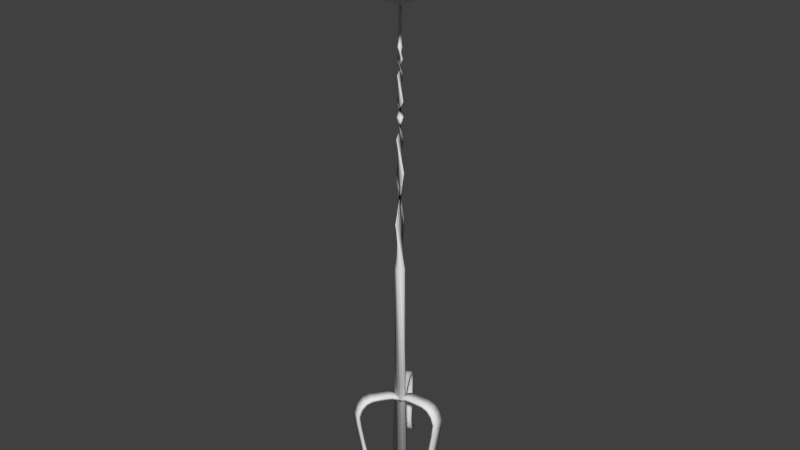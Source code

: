 # Source: LongCandleStickUnited_01.blend  (saved by Blender 2.79.0; exported with 4.5.12 LTS)
import bpy
from mathutils import Matrix  # noqa: F401  (used for matrix-valued properties, if any)

bpy.ops.wm.read_factory_settings(use_empty=True)
scene = bpy.context.scene
scene.name = 'Scene'

# ---- collections
col_collection_1 = bpy.data.collections.new('Collection 1'); scene.collection.children.link(col_collection_1)

# ---- world
world_world = bpy.data.worlds.new('World'); scene.world = world_world
world_world.color = (0.05088, 0.05088, 0.05088)
world_world.use_sun_shadow = False
world_world.sun_shadow_jitter_overblur = 0.0
world_world.cycles.sampling_method = 'MANUAL'

# ---- meshes
me_cylinder_002 = bpy.data.meshes.new('Cylinder.002')
me_cylinder_002.from_pydata([(5.175e-10, 0.01527, -1.742), (0.06232, 0.03046, 2.596), (0.008974, 0.01235, -1.742), (0.06836, -0.0123, 2.595), (0.01452, 0.004718, -1.742), (0.04828, -0.05036, 2.595), (0.01452, -0.004718, -1.742), (0.009762, -0.06919, 2.597), (0.008974, -0.01235, -1.742), (-0.03248, -0.06158, 2.596), (-8.172e-10, -0.01527, -1.742), (-0.06232, -0.03046, 2.596), (-0.008974, -0.01235, -1.742), (-0.06836, 0.0123, 2.597), (-0.01452, -0.004718, -1.742), (-0.04828, 0.05036, 2.596), (-0.01452, 0.004718, -1.742), (-0.009762, 0.06919, 2.596), (-0.008974, 0.01235, -1.742), (0.03248, 0.06158, 2.595), (-0.01349, -0.01239, -1.5), (-0.01817, -0.00208, -1.5), (-0.01591, 0.009027, -1.5), (-0.007578, 0.01669, -1.5), (0.003651, 0.01797, -1.499), (0.01349, 0.01239, -1.498), (0.01817, 0.00208, -1.498), (0.01591, -0.009027, -1.498), (0.007578, -0.01669, -1.498), (-0.003651, -0.01797, -1.499), (0.01367, -0.009658, -1.615), (0.005494, -0.01592, -1.617), (-0.004775, -0.0161, -1.619), (-0.01322, -0.01013, -1.62), (-0.01662, -0.000292, -1.62), (-0.01367, 0.009658, -1.619), (-0.005494, 0.01592, -1.618), (0.004775, 0.0161, -1.616), (0.01322, 0.01013, -1.615), (0.01662, 0.000292, -1.615), (4.371e-10, 0.01983, -1.381), (0.01165, 0.01604, -1.381), (0.01885, 0.006126, -1.381), (0.01885, -0.006126, -1.381), (0.01165, -0.01604, -1.381), (-1.296e-09, -0.01983, -1.381), (-0.01165, -0.01604, -1.381), (-0.01885, -0.006126, -1.381), (-0.01885, 0.006126, -1.381), (-0.01165, 0.01604, -1.381), (0.006698, -0.01995, -1.285), (-0.006307, -0.02008, -1.285), (-0.0169, -0.01253, -1.285), (-0.02104, -0.0002057, -1.285), (-0.01714, 0.0122, -1.285), (-0.006698, 0.01995, -1.285), (0.006307, 0.02008, -1.285), (0.0169, 0.01253, -1.285), (0.02104, 0.0002057, -1.285), (0.01714, -0.0122, -1.285), (3.847e-10, 0.02279, -1.146), (0.0134, 0.01844, -1.146), (0.02167, 0.007042, -1.146), (0.02167, -0.007042, -1.146), (0.0134, -0.01844, -1.146), (-1.608e-09, -0.02279, -1.146), (-0.0134, -0.01844, -1.146), (-0.02167, -0.007042, -1.146), (-0.02167, 0.007042, -1.146), (-0.0134, 0.01844, -1.146), (0.01203, -0.02242, -0.9362), (-0.00345, -0.02521, -0.9362), (-0.01761, -0.01837, -0.9362), (-0.02504, -0.004508, -0.9362), (-0.02291, 0.01107, -0.9362), (-0.01203, 0.02242, -0.9362), (0.00345, 0.02521, -0.9362), (0.01761, 0.01837, -0.9362), (0.02504, 0.004508, -0.9362), (0.02291, -0.01107, -0.9362), (3.092e-10, 0.02707, -0.8074), (0.01591, 0.0219, -0.8074), (0.02574, 0.008364, -0.8074), (0.02574, -0.008364, -0.8074), (0.01591, -0.0219, -0.8074), (-2.057e-09, -0.02707, -0.8074), (-0.01591, -0.0219, -0.8074), (-0.02574, -0.008364, -0.8074), (-0.02574, 0.008364, -0.8074), (-0.01591, 0.0219, -0.8074), (-0.008416, -0.02832, -0.6112), (-0.02345, -0.01796, -0.6112), (-0.02953, -0.000747, -0.6112), (-0.02433, 0.01676, -0.6112), (-0.009837, 0.02786, -0.6112), (0.008416, 0.02832, -0.6112), (0.02345, 0.01796, -0.6112), (0.02953, 0.000747, -0.6112), (0.02433, -0.01676, -0.6112), (0.009837, -0.02786, -0.6112), (1.992e-10, 0.0333, -0.3139), (0.01957, 0.02694, -0.3139), (0.03167, 0.01029, -0.3139), (0.03167, -0.01029, -0.3139), (0.01957, -0.02694, -0.3139), (-2.712e-09, -0.0333, -0.3139), (-0.01957, -0.02694, -0.3139), (-0.03167, -0.01029, -0.3139), (-0.03167, 0.01029, -0.3139), (-0.01957, 0.02694, -0.3139), (-0.02135, -0.03274, 0.145), (-0.03652, -0.01394, 0.145), (-0.03774, 0.01019, 0.145), (-0.02454, 0.03042, 0.145), (-0.00197, 0.03904, 0.145), (0.02135, 0.03274, 0.145), (0.03652, 0.01394, 0.145), (0.03774, -0.01019, 0.145), (0.02454, -0.03042, 0.145), (0.00197, -0.03904, 0.145), (3.477e-12, 0.04438, 0.5643), (0.02609, 0.0359, 0.5643), (0.04221, 0.01371, 0.5643), (0.04221, -0.01371, 0.5643), (0.02609, -0.0359, 0.5643), (-3.876e-09, -0.04438, 0.5643), (-0.02609, -0.0359, 0.5643), (-0.04221, -0.01371, 0.5643), (-0.04221, 0.01371, 0.5643), (-0.02609, 0.0359, 0.5643), (-0.03404, 0.04237, 1.89), (-0.03404, 0.04237, 1.857), (0.05863, -0.01113, 1.89), (0.05863, -0.01113, 1.857), (0.1204, 0.3098, 2.376), (0.1332, 0.332, 2.381), (0.213, 0.2563, 2.376), (0.2258, 0.2785, 2.381), (0.1852, 0.2081, 1.837), (0.1852, 0.2081, 1.81), (0.09256, 0.2616, 1.837), (0.09256, 0.2616, 1.81), (0.2379, 0.2993, 2.251), (0.1333, 0.3322, 2.254), (0.226, 0.2787, 2.254), (0.1452, 0.3529, 2.251), (0.07773, 0.02196, 1.861), (-0.02042, 0.06596, 1.836), (0.07224, 0.01246, 1.836), (-0.01494, 0.07546, 1.861), (0.09298, 0.04837, 1.822), (0.001089, 0.1032, 1.848), (0.09376, 0.04972, 1.848), (0.000311, 0.1019, 1.822), (0.1198, 0.09483, 1.816), (0.02713, 0.1483, 1.842), (0.1198, 0.09483, 1.842), (0.02713, 0.1483, 1.816), (0.1525, 0.1515, 1.812), (0.05943, 0.2043, 1.838), (0.1521, 0.1508, 1.838), (0.05985, 0.205, 1.812), (0.2115, 0.2537, 1.854), (0.1252, 0.3181, 1.83), (0.2178, 0.2646, 1.83), (0.1188, 0.3072, 1.854), (0.2423, 0.307, 1.881), (0.141, 0.3455, 1.9), (0.2337, 0.292, 1.9), (0.1497, 0.3605, 1.881), (0.2578, 0.3338, 1.957), (0.154, 0.3681, 1.969), (0.2467, 0.3146, 1.969), (0.1651, 0.3874, 1.957), (0.2532, 0.3259, 2.072), (0.1474, 0.3567, 2.089), (0.2401, 0.3032, 2.089), (0.1605, 0.3794, 2.072), (0.2329, 0.2908, 2.44), (0.2207, 0.2696, 2.455), (0.1281, 0.3231, 2.455), (0.1403, 0.3443, 2.44), (0.2453, 0.3122, 2.487), (0.237, 0.2979, 2.511), (0.1444, 0.3514, 2.511), (0.1526, 0.3657, 2.487), (0.3264, 0.4527, 2.596), (0.2985, 0.4043, 2.596), (0.2058, 0.4578, 2.596), (0.2337, 0.5062, 2.596), (1.029e-07, -3.652e-08, -1.801), (-0.4593, -0.09136, -1.995), (0.4593, 0.09136, -1.995), (-0.3311, 0.3311, -1.995), (0.1792, -0.4327, -1.995), (0.09136, 0.4593, -1.995), (-0.2602, -0.3894, -1.995), (0.3311, 0.3311, -1.995), (-0.4593, 0.09136, -1.995), (0.4593, -0.09136, -1.995), (-0.4327, -0.1792, -1.995), (-0.1792, 0.4327, -1.995), (-3.909e-08, -0.4683, -1.995), (-0.3894, -0.2602, -1.995), (0.4327, 0.1792, -1.995), (-0.3894, 0.2602, -1.995), (0.3894, -0.2602, -1.995), (0.2602, -0.3894, -1.995), (1.135e-07, 0.4683, -1.995), (-0.1792, -0.4327, -1.995), (0.2602, 0.3894, -1.995), (-0.4683, 4.522e-07, -1.995), (0.4683, 3.536e-08, -1.995), (-0.2602, 0.3894, -1.995), (0.09136, -0.4593, -1.995), (-0.3311, -0.3311, -1.995), (0.3894, 0.2602, -1.995), (-0.4327, 0.1792, -1.995), (0.4327, -0.1792, -1.995), (0.3311, -0.3311, -1.995), (-0.09136, 0.4593, -1.995), (0.1792, 0.4327, -1.995), (-0.09136, -0.4593, -1.995), (0.3172, -0.7657, -2.226), (0.1617, 0.8129, -2.226), (-0.4605, -0.6891, -2.226), (0.5861, 0.5861, -2.226), (-0.8129, 0.1617, -2.226), (0.8129, -0.1617, -2.226), (-0.7657, -0.3172, -2.226), (-0.3172, 0.7657, -2.226), (-1.672e-07, -0.8288, -2.226), (-0.6891, -0.4605, -2.226), (0.7657, 0.3172, -2.226), (-0.6891, 0.4605, -2.226), (0.6891, -0.4605, -2.226), (0.4605, -0.6891, -2.226), (-0.3172, -0.7657, -2.226), (0.4605, 0.6891, -2.226), (1.029e-07, 0.8288, -2.226), (-0.8288, 7.638e-07, -2.226), (0.8288, 2.606e-08, -2.226), (-0.4605, 0.6891, -2.226), (0.1617, -0.8129, -2.226), (-0.5861, -0.5861, -2.226), (0.6891, 0.4605, -2.226), (-0.7657, 0.3172, -2.226), (0.7657, -0.3172, -2.226), (0.5861, -0.5861, -2.226), (-0.1617, 0.8129, -2.226), (0.3172, 0.7657, -2.226), (-0.1617, -0.8129, -2.226), (-0.8129, -0.1617, -2.226), (0.8129, 0.1617, -2.226), (-0.5861, 0.5861, -2.226), (1.135e-07, 1.0, -2.298), (0.1951, 0.9808, -2.298), (0.3827, 0.9239, -2.298), (0.5556, 0.8315, -2.298), (0.7071, 0.7071, -2.298), (0.8315, 0.5556, -2.298), (0.9239, 0.3827, -2.298), (0.9808, 0.1951, -2.298), (1.0, 7.55e-08, -2.298), (0.9808, -0.1951, -2.298), (0.9239, -0.3827, -2.298), (0.8315, -0.5556, -2.298), (0.7071, -0.7071, -2.298), (0.5556, -0.8315, -2.298), (0.3827, -0.9239, -2.298), (0.1951, -0.9808, -2.298), (-2.123e-07, -1.0, -2.298), (-0.1951, -0.9808, -2.298), (-0.3827, -0.9239, -2.298), (-0.5556, -0.8315, -2.298), (-0.7071, -0.7071, -2.298), (-0.8315, -0.5556, -2.298), (-0.9239, -0.3827, -2.298), (1.021e-07, -3.899e-08, -1.702), (-0.9808, -0.1951, -2.298), (-1.0, 9.656e-07, -2.298), (-0.9808, 0.1951, -2.298), (-0.9239, 0.3827, -2.298), (-0.8315, 0.5556, -2.298), (-0.7071, 0.7071, -2.298), (-0.5556, 0.8315, -2.298), (-0.3827, 0.9239, -2.298), (-0.1951, 0.9808, -2.298), (-0.4904, -0.09754, -1.91), (0.4904, 0.09755, -1.91), (-0.3536, 0.3536, -1.91), (0.1913, -0.4619, -1.91), (0.09755, 0.4904, -1.91), (-0.2778, -0.4157, -1.91), (0.3536, 0.3536, -1.91), (-0.4904, 0.09755, -1.91), (0.4904, -0.09755, -1.91), (-0.4619, -0.1913, -1.91), (-0.1913, 0.4619, -1.91), (-4.942e-08, -0.5, -1.91), (-0.4157, -0.2778, -1.91), (0.4619, 0.1913, -1.91), (-0.4157, 0.2778, -1.91), (0.4157, -0.2778, -1.91), (0.2778, -0.4157, -1.91), (1.135e-07, 0.5, -1.91), (-0.1913, -0.4619, -1.91), (0.2778, 0.4157, -1.91), (-0.5, 4.828e-07, -1.91), (0.5, 3.775e-08, -1.91), (-0.2778, 0.4157, -1.91), (0.09755, -0.4904, -1.91), (-0.3536, -0.3536, -1.91), (0.4157, 0.2778, -1.91), (-0.4619, 0.1913, -1.91), (0.4619, -0.1913, -1.91), (0.3536, -0.3536, -1.91), (-0.09754, 0.4904, -1.91), (0.1913, 0.4619, -1.91), (-0.09755, -0.4904, -1.91), (0.3386, -0.8175, -2.157), (0.1726, 0.8679, -2.157), (-0.4916, -0.7358, -2.157), (0.6257, 0.6257, -2.157), (-0.8679, 0.1726, -2.157), (0.8679, -0.1726, -2.157), (-0.8175, -0.3386, -2.157), (-0.3386, 0.8175, -2.157), (-1.862e-07, -0.8849, -2.157), (-0.7358, -0.4916, -2.157), (0.8175, 0.3386, -2.157), (-0.7358, 0.4916, -2.157), (0.7358, -0.4916, -2.157), (0.4916, -0.7358, -2.157), (-0.3386, -0.8175, -2.157), (0.4916, 0.7358, -2.157), (1.021e-07, 0.8849, -2.157), (-0.8849, 8.155e-07, -2.157), (0.8849, 2.782e-08, -2.157), (-0.4916, 0.7358, -2.157), (0.1726, -0.8679, -2.157), (-0.6257, -0.6257, -2.157), (0.7358, 0.4916, -2.157), (-0.8175, 0.3386, -2.157), (0.8175, -0.3386, -2.157), (0.6257, -0.6257, -2.157), (-0.1726, 0.8679, -2.157), (0.3386, 0.8175, -2.157), (-0.1726, -0.8679, -2.157), (-0.8679, -0.1726, -2.157), (0.8679, 0.1726, -2.157), (-0.6257, 0.6257, -2.157), (0.8701, -0.1731, -2.298), (0.8196, -0.3395, -2.298), (0.7377, -0.4929, -2.298), (0.6273, -0.6273, -2.298), (0.4929, -0.7377, -2.298), (0.3395, -0.8196, -2.298), (0.1731, -0.8701, -2.298), (-1.805e-07, -0.8872, -2.298), (-0.1731, -0.8701, -2.298), (-0.3395, -0.8196, -2.298), (-0.4929, -0.7377, -2.298), (-0.6273, -0.6273, -2.298), (-0.8701, -0.1731, -2.298), (-0.8196, -0.3395, -2.298), (-0.7377, -0.4929, -2.298), (0.8701, 0.1731, -2.298), (0.8872, 5.024e-08, -2.298), (0.8196, 0.3395, -2.298), (-0.8196, 0.3395, -2.298), (-0.8701, 0.1731, -2.298), (-0.8872, 8.399e-07, -2.298), (0.7377, 0.4929, -2.298), (0.6273, 0.6273, -2.298), (-0.6273, 0.6273, -2.298), (-0.7377, 0.4929, -2.298), (0.4929, 0.7377, -2.298), (-0.4929, 0.7377, -2.298), (0.3395, 0.8196, -2.298), (-0.3395, 0.8196, -2.298), (0.1731, 0.8701, -2.298), (1.086e-07, 0.8872, -2.298), (-0.1731, 0.8701, -2.298), (0.05556, 0.007503, 1.89), (0.05556, 0.007503, 1.857), (-0.03711, -0.046, 1.89), (-0.03711, -0.046, 1.857), (0.21, -0.26, 2.376), (0.2227, -0.2821, 2.381), (0.1173, -0.3135, 2.376), (0.1301, -0.3356, 2.381), (0.08949, -0.2653, 1.837), (0.08949, -0.2653, 1.81), (0.1822, -0.2118, 1.837), (0.1822, -0.2118, 1.81), (0.1421, -0.3565, 2.251), (0.2229, -0.2823, 2.254), (0.1302, -0.3358, 2.254), (0.2348, -0.303, 2.251), (-0.01801, -0.07909, 1.861), (0.06917, -0.01608, 1.836), (-0.02349, -0.06958, 1.836), (0.07466, -0.02558, 1.861), (-0.002757, -0.1055, 1.822), (0.09069, -0.05334, 1.848), (-0.00198, -0.1068, 1.848), (0.08991, -0.05199, 1.822), (0.02407, -0.152, 1.816), (0.1167, -0.09845, 1.842), (0.02407, -0.152, 1.842), (0.1167, -0.09845, 1.816), (0.05678, -0.2086, 1.812), (0.149, -0.1544, 1.838), (0.05636, -0.2079, 1.838), (0.1494, -0.1551, 1.812), (0.1158, -0.3108, 1.854), (0.2148, -0.2682, 1.83), (0.1221, -0.3217, 1.83), (0.2084, -0.2573, 1.854), (0.1466, -0.3642, 1.881), (0.2306, -0.2957, 1.9), (0.1379, -0.3492, 1.9), (0.2392, -0.3107, 1.881), (0.1621, -0.391, 1.957), (0.2436, -0.3182, 1.969), (0.1509, -0.3717, 1.969), (0.2547, -0.3375, 1.957), (0.1574, -0.383, 2.072), (0.237, -0.3068, 2.089), (0.1444, -0.3603, 2.089), (0.2501, -0.3295, 2.072), (0.1372, -0.3479, 2.44), (0.125, -0.3268, 2.455), (0.2177, -0.2733, 2.455), (0.2299, -0.2944, 2.44), (0.1496, -0.3693, 2.487), (0.1413, -0.355, 2.511), (0.234, -0.3015, 2.511), (0.2422, -0.3158, 2.487), (0.2307, -0.5098, 2.596), (0.2028, -0.4615, 2.596), (0.2954, -0.408, 2.596), (0.3233, -0.4563, 2.596), (-0.03995, -0.0535, 1.89), (-0.03995, -0.0535, 1.857), (-0.03995, 0.0535, 1.89), (-0.03995, 0.0535, 1.857), (-0.3488, -0.0535, 2.376), (-0.3743, -0.0535, 2.381), (-0.3488, 0.0535, 2.376), (-0.3743, 0.0535, 2.381), (-0.2932, 0.0535, 1.837), (-0.2932, 0.0535, 1.81), (-0.2932, -0.0535, 1.837), (-0.2932, -0.0535, 1.81), (-0.3985, 0.0535, 2.251), (-0.3746, -0.0535, 2.254), (-0.3746, 0.0535, 2.254), (-0.3985, -0.0535, 2.251), (-0.07816, 0.0535, 1.861), (-0.06719, -0.0535, 1.836), (-0.06719, 0.0535, 1.836), (-0.07816, -0.0535, 1.861), (-0.1087, 0.0535, 1.822), (-0.1102, -0.0535, 1.848), (-0.1102, 0.0535, 1.848), (-0.1087, -0.0535, 1.822), (-0.1623, 0.0535, 1.816), (-0.1623, -0.0535, 1.842), (-0.1623, 0.0535, 1.842), (-0.1623, -0.0535, 1.816), (-0.2277, 0.0535, 1.812), (-0.2269, -0.0535, 1.838), (-0.2269, 0.0535, 1.838), (-0.2277, -0.0535, 1.812), (-0.3457, 0.0535, 1.854), (-0.3583, -0.0535, 1.83), (-0.3583, 0.0535, 1.83), (-0.3457, -0.0535, 1.854), (-0.4073, 0.0535, 1.881), (-0.39, -0.0535, 1.9), (-0.39, 0.0535, 1.9), (-0.4073, -0.0535, 1.881), (-0.4383, 0.0535, 1.957), (-0.4161, -0.0535, 1.969), (-0.4161, 0.0535, 1.969), (-0.4383, -0.0535, 1.957), (-0.4291, 0.0535, 2.072), (-0.4029, -0.0535, 2.089), (-0.4029, 0.0535, 2.089), (-0.4291, -0.0535, 2.072), (-0.3886, 0.0535, 2.44), (-0.3642, 0.0535, 2.455), (-0.3642, -0.0535, 2.455), (-0.3886, -0.0535, 2.44), (-0.4133, 0.0535, 2.487), (-0.3968, 0.0535, 2.511), (-0.3968, -0.0535, 2.511), (-0.4133, -0.0535, 2.487), (-0.5755, 0.0535, 2.596), (-0.5197, 0.0535, 2.596), (-0.5197, -0.0535, 2.596), (-0.5755, -0.0535, 2.596)], [], [(120, 1, 3, 121), (121, 3, 5, 122), (122, 5, 7, 123), (123, 7, 9, 124), (124, 9, 11, 125), (125, 11, 13, 126), (126, 13, 15, 127), (127, 15, 17, 128), (3, 1, 19, 17, 15, 13, 11, 9, 7, 5), (128, 17, 19, 129), (129, 19, 1, 120), (0, 2, 4, 6, 8, 10, 12, 14, 16, 18), (38, 29, 20, 39), (37, 28, 29, 38), (36, 27, 28, 37), (35, 26, 27, 36), (34, 25, 26, 35), (33, 24, 25, 34), (32, 23, 24, 33), (31, 22, 23, 32), (30, 21, 22, 31), (39, 20, 21, 30), (0, 39, 30, 2), (2, 30, 31, 4), (4, 31, 32, 6), (6, 32, 33, 8), (8, 33, 34, 10), (10, 34, 35, 12), (12, 35, 36, 14), (14, 36, 37, 16), (16, 37, 38, 18), (18, 38, 39, 0), (29, 49, 40, 20), (28, 48, 49, 29), (27, 47, 48, 28), (26, 46, 47, 27), (25, 45, 46, 26), (24, 44, 45, 25), (23, 43, 44, 24), (22, 42, 43, 23), (21, 41, 42, 22), (20, 40, 41, 21), (49, 59, 50, 40), (48, 58, 59, 49), (47, 57, 58, 48), (46, 56, 57, 47), (45, 55, 56, 46), (44, 54, 55, 45), (43, 53, 54, 44), (42, 52, 53, 43), (41, 51, 52, 42), (40, 50, 51, 41), (59, 69, 60, 50), (58, 68, 69, 59), (57, 67, 68, 58), (56, 66, 67, 57), (55, 65, 66, 56), (54, 64, 65, 55), (53, 63, 64, 54), (52, 62, 63, 53), (51, 61, 62, 52), (50, 60, 61, 51), (69, 79, 70, 60), (68, 78, 79, 69), (67, 77, 78, 68), (66, 76, 77, 67), (65, 75, 76, 66), (64, 74, 75, 65), (63, 73, 74, 64), (62, 72, 73, 63), (61, 71, 72, 62), (60, 70, 71, 61), (79, 89, 80, 70), (78, 88, 89, 79), (77, 87, 88, 78), (76, 86, 87, 77), (75, 85, 86, 76), (74, 84, 85, 75), (73, 83, 84, 74), (72, 82, 83, 73), (71, 81, 82, 72), (70, 80, 81, 71), (89, 99, 90, 80), (88, 98, 99, 89), (87, 97, 98, 88), (86, 96, 97, 87), (85, 95, 96, 86), (84, 94, 95, 85), (83, 93, 94, 84), (82, 92, 93, 83), (81, 91, 92, 82), (80, 90, 91, 81), (99, 109, 100, 90), (98, 108, 109, 99), (97, 107, 108, 98), (96, 106, 107, 97), (95, 105, 106, 96), (94, 104, 105, 95), (93, 103, 104, 94), (92, 102, 103, 93), (91, 101, 102, 92), (90, 100, 101, 91), (109, 119, 110, 100), (108, 118, 119, 109), (107, 117, 118, 108), (106, 116, 117, 107), (105, 115, 116, 106), (104, 114, 115, 105), (103, 113, 114, 104), (102, 112, 113, 103), (101, 111, 112, 102), (100, 110, 111, 101), (119, 129, 120, 110), (118, 128, 129, 119), (117, 127, 128, 118), (116, 126, 127, 117), (115, 125, 126, 116), (114, 124, 125, 115), (113, 123, 124, 114), (112, 122, 123, 113), (111, 121, 122, 112), (110, 120, 121, 111), (130, 131, 133, 132), (144, 142, 137, 136), (137, 135, 181, 178), (149, 147, 131, 130), (144, 136, 134, 143), (148, 133, 131, 147), (164, 139, 141, 163), (160, 138, 140, 159), (165, 163, 141, 140), (160, 158, 139, 138), (134, 135, 145, 143), (137, 142, 145, 135), (176, 144, 143, 175), (176, 174, 142, 144), (132, 133, 148, 146), (132, 146, 149, 130), (150, 148, 147, 153), (151, 153, 147, 149), (155, 157, 153, 151), (154, 150, 153, 157), (146, 148, 150, 152), (146, 152, 151, 149), (158, 154, 157, 161), (159, 161, 157, 155), (152, 150, 154, 156), (152, 156, 155, 151), (140, 141, 161, 159), (139, 158, 161, 141), (156, 154, 158, 160), (156, 160, 159, 155), (138, 139, 164, 162), (138, 162, 165, 140), (167, 169, 163, 165), (166, 164, 163, 169), (170, 166, 169, 173), (171, 173, 169, 167), (162, 164, 166, 168), (162, 168, 167, 165), (175, 177, 173, 171), (174, 170, 173, 177), (168, 166, 170, 172), (168, 172, 171, 167), (142, 174, 177, 145), (143, 145, 177, 175), (172, 170, 174, 176), (172, 176, 175, 171), (178, 181, 185, 182), (136, 137, 178, 179), (135, 134, 180, 181), (134, 136, 179, 180), (183, 182, 186, 187), (179, 178, 182, 183), (181, 180, 184, 185), (180, 179, 183, 184), (187, 186, 189, 188), (185, 184, 188, 189), (184, 183, 187, 188), (182, 185, 189, 186), (212, 190, 192), (194, 190, 207), (215, 190, 196), (217, 190, 198), (208, 190, 220), (195, 190, 208), (192, 190, 204), (207, 190, 219), (196, 190, 209), (198, 190, 211), (220, 190, 201), (204, 190, 216), (219, 190, 206), (209, 190, 222), (211, 190, 191), (201, 190, 213), (216, 190, 197), (206, 190, 218), (222, 190, 202), (191, 190, 200), (213, 190, 193), (197, 190, 210), (218, 190, 199), (202, 190, 214), (200, 190, 203), (193, 190, 205), (210, 190, 221), (199, 190, 212), (214, 190, 194), (203, 190, 215), (205, 190, 217), (221, 190, 195), (234, 205, 217, 246), (250, 221, 195, 224), (241, 212, 192, 253), (223, 194, 207, 236), (244, 215, 196, 225), (246, 217, 198, 227), (239, 208, 220, 249), (224, 195, 208, 239), (253, 192, 204, 233), (236, 207, 219, 248), (225, 196, 209, 237), (227, 198, 211, 240), (249, 220, 201, 230), (233, 204, 216, 245), (248, 219, 206, 235), (237, 209, 222, 251), (240, 211, 191, 252), (230, 201, 213, 242), (245, 216, 197, 226), (235, 206, 218, 247), (251, 222, 202, 231), (252, 191, 200, 229), (242, 213, 193, 254), (226, 197, 210, 238), (247, 218, 199, 228), (231, 202, 214, 243), (229, 200, 203, 232), (254, 193, 205, 234), (238, 210, 221, 250), (228, 199, 212, 241), (243, 214, 194, 223), (232, 203, 215, 244), (255, 336, 321, 256), (256, 321, 347, 257), (257, 347, 335, 258), (258, 335, 323, 259), (259, 323, 342, 260), (260, 342, 330, 261), (261, 330, 350, 262), (262, 350, 338, 263), (263, 338, 325, 264), (264, 325, 344, 265), (265, 344, 332, 266), (266, 332, 345, 267), (267, 345, 333, 268), (268, 333, 320, 269), (269, 320, 340, 270), (270, 340, 328, 271), (271, 328, 348, 272), (272, 348, 334, 273), (273, 334, 322, 274), (274, 322, 341, 275), (275, 341, 329, 276), (276, 329, 326, 277), (277, 326, 349, 279), (279, 349, 337, 280), (280, 337, 324, 281), (281, 324, 343, 282), (282, 343, 331, 283), (283, 331, 351, 284), (284, 351, 339, 285), (285, 339, 327, 286), (286, 327, 346, 287), (287, 346, 336, 255), (255, 256, 257, 258, 259, 260, 261, 262, 263, 368, 367, 369, 373, 374, 377, 379, 381, 382, 383, 380, 378, 375, 376, 370, 371, 372, 280, 281, 282, 283, 284, 285, 286, 287), (309, 289, 278), (291, 304, 278), (312, 293, 278), (314, 295, 278), (305, 317, 278), (292, 305, 278), (289, 301, 278), (304, 316, 278), (293, 306, 278), (295, 308, 278), (317, 298, 278), (301, 313, 278), (316, 303, 278), (306, 319, 278), (308, 288, 278), (298, 310, 278), (313, 294, 278), (303, 315, 278), (319, 299, 278), (288, 297, 278), (310, 290, 278), (294, 307, 278), (315, 296, 278), (299, 311, 278), (297, 300, 278), (290, 302, 278), (307, 318, 278), (296, 309, 278), (311, 291, 278), (300, 312, 278), (302, 314, 278), (318, 292, 278), (331, 343, 314, 302), (347, 321, 292, 318), (338, 350, 289, 309), (320, 333, 304, 291), (341, 322, 293, 312), (343, 324, 295, 314), (336, 346, 317, 305), (321, 336, 305, 292), (350, 330, 301, 289), (333, 345, 316, 304), (322, 334, 306, 293), (324, 337, 308, 295), (346, 327, 298, 317), (330, 342, 313, 301), (345, 332, 303, 316), (334, 348, 319, 306), (337, 349, 288, 308), (327, 339, 310, 298), (342, 323, 294, 313), (332, 344, 315, 303), (348, 328, 299, 319), (349, 326, 297, 288), (339, 351, 290, 310), (323, 335, 307, 294), (344, 325, 296, 315), (328, 340, 311, 299), (326, 329, 300, 297), (351, 331, 302, 290), (335, 347, 318, 307), (325, 338, 309, 296), (340, 320, 291, 311), (329, 341, 312, 300), (352, 228, 241, 368), (355, 248, 235, 354), (354, 235, 247, 353), (371, 227, 240, 372), (367, 253, 233, 369), (368, 241, 253, 367), (373, 245, 226, 374), (360, 251, 231, 359), (376, 234, 246, 370), (359, 231, 243, 358), (382, 239, 249, 383), (374, 226, 238, 377), (362, 225, 237, 361), (377, 238, 250, 379), (356, 236, 248, 355), (378, 242, 254, 375), (383, 249, 230, 380), (370, 246, 227, 371), (357, 223, 236, 356), (363, 244, 225, 362), (280, 372, 364, 365, 366, 363, 362, 361, 360, 359, 358, 357, 356, 355, 354, 353, 352, 368, 263, 264, 265, 266, 267, 268, 269, 270, 271, 272, 273, 274, 275, 276, 277, 279), (365, 229, 232, 366), (381, 224, 239, 382), (369, 233, 245, 373), (372, 240, 252, 364), (353, 247, 228, 352), (361, 237, 251, 360), (380, 230, 242, 378), (379, 250, 224, 381), (358, 243, 223, 357), (364, 252, 229, 365), (375, 254, 234, 376), (366, 232, 244, 363), (384, 385, 387, 386), (398, 396, 391, 390), (391, 389, 435, 432), (403, 401, 385, 384), (398, 390, 388, 397), (402, 387, 385, 401), (418, 393, 395, 417), (414, 392, 394, 413), (419, 417, 395, 394), (414, 412, 393, 392), (388, 389, 399, 397), (391, 396, 399, 389), (430, 398, 397, 429), (430, 428, 396, 398), (386, 387, 402, 400), (386, 400, 403, 384), (404, 402, 401, 407), (405, 407, 401, 403), (409, 411, 407, 405), (408, 404, 407, 411), (400, 402, 404, 406), (400, 406, 405, 403), (412, 408, 411, 415), (413, 415, 411, 409), (406, 404, 408, 410), (406, 410, 409, 405), (394, 395, 415, 413), (393, 412, 415, 395), (410, 408, 412, 414), (410, 414, 413, 409), (392, 393, 418, 416), (392, 416, 419, 394), (421, 423, 417, 419), (420, 418, 417, 423), (424, 420, 423, 427), (425, 427, 423, 421), (416, 418, 420, 422), (416, 422, 421, 419), (429, 431, 427, 425), (428, 424, 427, 431), (422, 420, 424, 426), (422, 426, 425, 421), (396, 428, 431, 399), (397, 399, 431, 429), (426, 424, 428, 430), (426, 430, 429, 425), (432, 435, 439, 436), (390, 391, 432, 433), (389, 388, 434, 435), (388, 390, 433, 434), (437, 436, 440, 441), (433, 432, 436, 437), (435, 434, 438, 439), (434, 433, 437, 438), (441, 440, 443, 442), (439, 438, 442, 443), (438, 437, 441, 442), (436, 439, 443, 440), (444, 445, 447, 446), (458, 456, 451, 450), (451, 449, 495, 492), (463, 461, 445, 444), (458, 450, 448, 457), (462, 447, 445, 461), (478, 453, 455, 477), (474, 452, 454, 473), (479, 477, 455, 454), (474, 472, 453, 452), (448, 449, 459, 457), (451, 456, 459, 449), (490, 458, 457, 489), (490, 488, 456, 458), (446, 447, 462, 460), (446, 460, 463, 444), (464, 462, 461, 467), (465, 467, 461, 463), (469, 471, 467, 465), (468, 464, 467, 471), (460, 462, 464, 466), (460, 466, 465, 463), (472, 468, 471, 475), (473, 475, 471, 469), (466, 464, 468, 470), (466, 470, 469, 465), (454, 455, 475, 473), (453, 472, 475, 455), (470, 468, 472, 474), (470, 474, 473, 469), (452, 453, 478, 476), (452, 476, 479, 454), (481, 483, 477, 479), (480, 478, 477, 483), (484, 480, 483, 487), (485, 487, 483, 481), (476, 478, 480, 482), (476, 482, 481, 479), (489, 491, 487, 485), (488, 484, 487, 491), (482, 480, 484, 486), (482, 486, 485, 481), (456, 488, 491, 459), (457, 459, 491, 489), (486, 484, 488, 490), (486, 490, 489, 485), (492, 495, 499, 496), (450, 451, 492, 493), (449, 448, 494, 495), (448, 450, 493, 494), (497, 496, 500, 501), (493, 492, 496, 497), (495, 494, 498, 499), (494, 493, 497, 498), (501, 500, 503, 502), (499, 498, 502, 503), (498, 497, 501, 502), (496, 499, 503, 500)])
me_cylinder_002.polygons.foreach_set('use_smooth', [True] * 490)
me_cylinder_002.use_remesh_preserve_volume = False
me_cylinder_002.use_remesh_preserve_attributes = False
me_cylinder_002.use_mirror_vertex_groups = False
me_cylinder_002.update()

# ---- objects
ob_cylinder = bpy.data.objects.new('Cylinder', me_cylinder_002)

# ---- transforms, parenting, visibility, modifiers, constraints
ob_cylinder.location = (0.0, 0.0, 2.596)
ob_cylinder.rotation_euler = (0.0, 3.142, 0.0)
ob_cylinder.lineart.crease_threshold = 0.0

# ---- collection membership
col_collection_1.objects.link(ob_cylinder)

# ---- scene / render settings (as saved in the file)
scene.frame_start = 1; scene.frame_end = 250; scene.frame_set(1)
scene.render.engine = 'BLENDER_EEVEE_NEXT'
scene.render.resolution_percentage = 50
scene.render.dither_intensity = 0.0
scene.cycles.use_denoising = False
scene.cycles.samples = 128
scene.cycles.sampling_pattern = 'TABULATED_SOBOL'
scene.cycles.use_adaptive_sampling = False
scene.cycles.use_light_tree = False
scene.cycles.blur_glossy = 0.0
scene.cycles.sample_clamp_indirect = 0.0
scene.view_settings.view_transform = 'Standard'
bpy.context.view_layer.update()

# ---- added for rendering (the .blend has no active camera and no usable light): camera, sun
cam_auto = bpy.data.cameras.new('AutoCamera')
cam_auto.lens = 50.0
cam_auto.sensor_width = 36.0
cam_auto.clip_end = 1000.0
ob_auto_camera = bpy.data.objects.new('AutoCamera', cam_auto)
scene.collection.objects.link(ob_auto_camera)
ob_auto_camera.location = (5.23083, -6.277, 6.63171)
ob_auto_camera.rotation_euler = (1.09748, -7.21219e-08, 0.694738)
scene.camera = ob_auto_camera
light_auto_sun = bpy.data.lights.new('AutoSun', 'SUN')
light_auto_sun.energy = 3.0
light_auto_sun.angle = 0.0523599
ob_auto_sun = bpy.data.objects.new('AutoSun', light_auto_sun)
scene.collection.objects.link(ob_auto_sun)
ob_auto_sun.rotation_euler = (0.872665, 0.174533, 0.523599)
bpy.context.view_layer.update()

